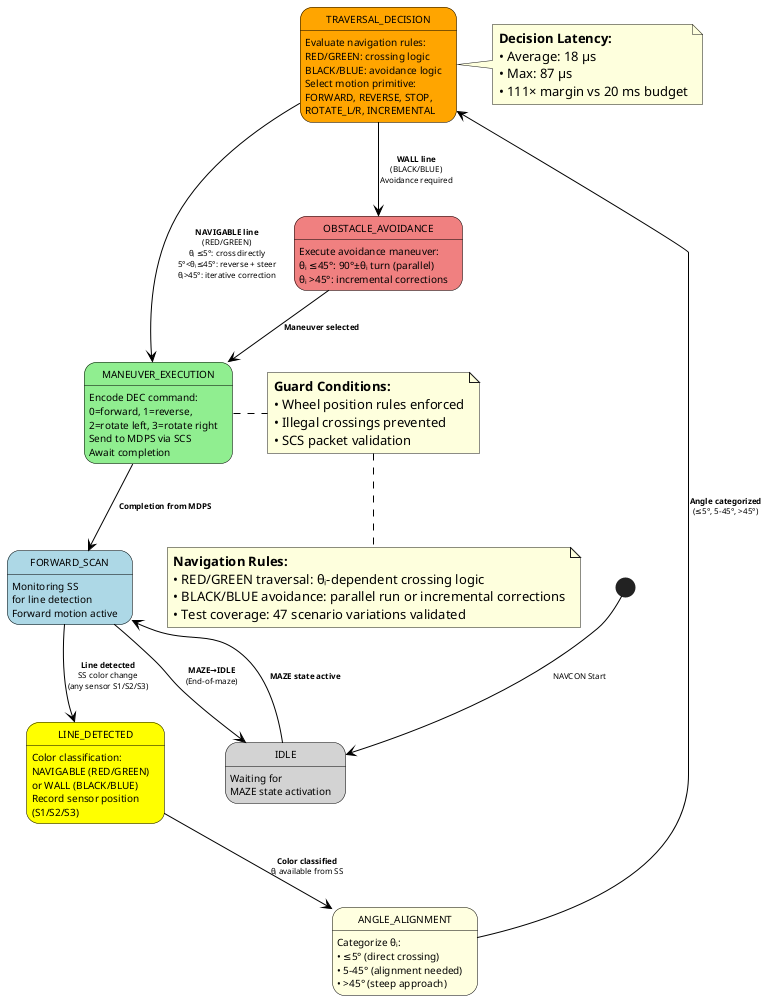

The diagram above was rendered by PlantUML. Its source (embedded in the PNG):
@startuml navcon_state_machine

skinparam state {
    BackgroundColor<<IDLE>> LightGray
    BackgroundColor<<SCANNING>> LightBlue
    BackgroundColor<<DETECTED>> Yellow
    BackgroundColor<<ALIGNMENT>> LightYellow
    BackgroundColor<<DECISION>> Orange
    BackgroundColor<<AVOIDANCE>> LightCoral
    BackgroundColor<<EXECUTION>> LightGreen
    BorderColor Black
    FontSize 10
    FontName Arial
}

skinparam ArrowColor Black
skinparam ArrowFontSize 8

[*] --> IDLE : NAVCON Start

state IDLE <<IDLE>> {
    IDLE : Waiting for\nMAZE state activation
}

state FORWARD_SCAN <<SCANNING>> {
    FORWARD_SCAN : Monitoring SS\nfor line detection
    FORWARD_SCAN : Forward motion active
}

state LINE_DETECTED <<DETECTED>> {
    LINE_DETECTED : Color classification:\nNAVIGABLE (RED/GREEN)\nor WALL (BLACK/BLUE)
    LINE_DETECTED : Record sensor position\n(S1/S2/S3)
}

state ANGLE_ALIGNMENT <<ALIGNMENT>> {
    ANGLE_ALIGNMENT : Categorize θᵢ:\n• ≤5° (direct crossing)\n• 5-45° (alignment needed)\n• >45° (steep approach)
}

state TRAVERSAL_DECISION <<DECISION>> {
    TRAVERSAL_DECISION : Evaluate navigation rules:\nRED/GREEN: crossing logic\nBLACK/BLUE: avoidance logic
    TRAVERSAL_DECISION : Select motion primitive:\nFORWARD, REVERSE, STOP,\nROTATE_L/R, INCREMENTAL
}

state OBSTACLE_AVOIDANCE <<AVOIDANCE>> {
    OBSTACLE_AVOIDANCE : Execute avoidance maneuver:\nθᵢ ≤45°: 90°±θᵢ turn (parallel)\nθᵢ >45°: incremental corrections
}

state MANEUVER_EXECUTION <<EXECUTION>> {
    MANEUVER_EXECUTION : Encode DEC command:\n0=forward, 1=reverse,\n2=rotate left, 3=rotate right
    MANEUVER_EXECUTION : Send to MDPS via SCS
    MANEUVER_EXECUTION : Await completion
}

IDLE --> FORWARD_SCAN : **MAZE state active**

FORWARD_SCAN --> LINE_DETECTED : **Line detected**\nSS color change\n(any sensor S1/S2/S3)

LINE_DETECTED --> ANGLE_ALIGNMENT : **Color classified**\nθᵢ available from SS

ANGLE_ALIGNMENT --> TRAVERSAL_DECISION : **Angle categorized**\n(≤5°, 5-45°, >45°)

TRAVERSAL_DECISION --> MANEUVER_EXECUTION : **NAVIGABLE line**\n(RED/GREEN)\nθᵢ ≤5°: cross directly\n5°<θᵢ≤45°: reverse + steer\nθᵢ>45°: iterative correction

TRAVERSAL_DECISION --> OBSTACLE_AVOIDANCE : **WALL line**\n(BLACK/BLUE)\nAvoidance required

OBSTACLE_AVOIDANCE --> MANEUVER_EXECUTION : **Maneuver selected**

MANEUVER_EXECUTION --> FORWARD_SCAN : **Completion from MDPS**

FORWARD_SCAN --> IDLE : **MAZE→IDLE**\n(End-of-maze)

note right of TRAVERSAL_DECISION
    **Decision Latency:**
    • Average: 18 µs
    • Max: 87 µs
    • 111× margin vs 20 ms budget
end note

note right of MANEUVER_EXECUTION
    **Guard Conditions:**
    • Wheel position rules enforced
    • Illegal crossings prevented
    • SCS packet validation
end note

note bottom
    **Navigation Rules:**
    • RED/GREEN traversal: θᵢ-dependent crossing logic
    • BLACK/BLUE avoidance: parallel run or incremental corrections
    • Test coverage: 47 scenario variations validated
end note

@enduml